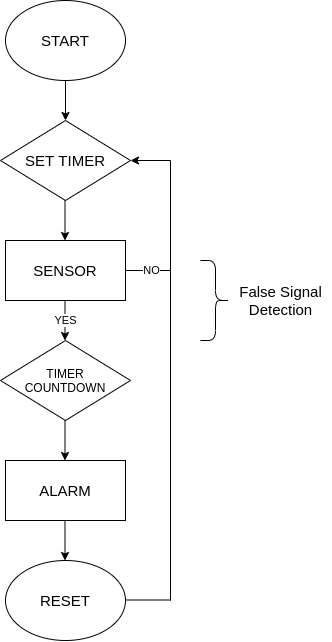

The diagram above was exported from draw.io. Its source (the exported page's mxGraphModel, read from the mxfile embedded in the PNG):
<mxGraphModel dx="1185" dy="668" grid="1" gridSize="10" guides="1" tooltips="1" connect="1" arrows="1" fold="1" page="1" pageScale="1" pageWidth="850" pageHeight="1100" math="0" shadow="0">
  <root>
    <mxCell id="0" />
    <mxCell id="1" parent="0" />
    <mxCell id="20_pVqDC98mJ12uckSfX-1" value="SENSOR" style="rounded=0;whiteSpace=wrap;html=1;fontSize=15;" vertex="1" parent="1">
      <mxGeometry x="135" y="340" width="120" height="60" as="geometry" />
    </mxCell>
    <mxCell id="20_pVqDC98mJ12uckSfX-2" value="START" style="ellipse;whiteSpace=wrap;html=1;fontSize=15;" vertex="1" parent="1">
      <mxGeometry x="135" y="100" width="120" height="80" as="geometry" />
    </mxCell>
    <mxCell id="20_pVqDC98mJ12uckSfX-3" value="SET TIMER" style="rhombus;whiteSpace=wrap;html=1;fontSize=15;" vertex="1" parent="1">
      <mxGeometry x="130" y="220" width="130" height="80" as="geometry" />
    </mxCell>
    <mxCell id="20_pVqDC98mJ12uckSfX-4" value="TIMER&lt;br&gt;COUNTDOWN" style="rhombus;whiteSpace=wrap;html=1;" vertex="1" parent="1">
      <mxGeometry x="130" y="440" width="130" height="80" as="geometry" />
    </mxCell>
    <mxCell id="20_pVqDC98mJ12uckSfX-5" value="ALARM" style="rounded=0;whiteSpace=wrap;html=1;fontSize=15;" vertex="1" parent="1">
      <mxGeometry x="135" y="560" width="120" height="60" as="geometry" />
    </mxCell>
    <mxCell id="20_pVqDC98mJ12uckSfX-6" value="RESET" style="ellipse;whiteSpace=wrap;html=1;fontSize=15;" vertex="1" parent="1">
      <mxGeometry x="135" y="660" width="120" height="80" as="geometry" />
    </mxCell>
    <mxCell id="20_pVqDC98mJ12uckSfX-7" value="" style="endArrow=classic;html=1;rounded=0;exitX=0.5;exitY=1;exitDx=0;exitDy=0;entryX=0.5;entryY=0;entryDx=0;entryDy=0;" edge="1" parent="1" source="20_pVqDC98mJ12uckSfX-2" target="20_pVqDC98mJ12uckSfX-3">
      <mxGeometry width="50" height="50" relative="1" as="geometry">
        <mxPoint x="400" y="480" as="sourcePoint" />
        <mxPoint x="450" y="430" as="targetPoint" />
      </mxGeometry>
    </mxCell>
    <mxCell id="20_pVqDC98mJ12uckSfX-8" value="" style="endArrow=classic;html=1;rounded=0;exitX=0.5;exitY=1;exitDx=0;exitDy=0;entryX=0.5;entryY=0;entryDx=0;entryDy=0;" edge="1" parent="1">
      <mxGeometry width="50" height="50" relative="1" as="geometry">
        <mxPoint x="194.5" y="300" as="sourcePoint" />
        <mxPoint x="194.5" y="340" as="targetPoint" />
      </mxGeometry>
    </mxCell>
    <mxCell id="20_pVqDC98mJ12uckSfX-9" value="YES" style="endArrow=classic;html=1;rounded=0;exitX=0.5;exitY=1;exitDx=0;exitDy=0;entryX=0.5;entryY=0;entryDx=0;entryDy=0;" edge="1" parent="1">
      <mxGeometry width="50" height="50" relative="1" as="geometry">
        <mxPoint x="194.5" y="400" as="sourcePoint" />
        <mxPoint x="194.5" y="440" as="targetPoint" />
      </mxGeometry>
    </mxCell>
    <mxCell id="20_pVqDC98mJ12uckSfX-10" value="" style="endArrow=classic;html=1;rounded=0;exitX=0.5;exitY=1;exitDx=0;exitDy=0;entryX=0.5;entryY=0;entryDx=0;entryDy=0;" edge="1" parent="1">
      <mxGeometry width="50" height="50" relative="1" as="geometry">
        <mxPoint x="194.5" y="520" as="sourcePoint" />
        <mxPoint x="194.5" y="560" as="targetPoint" />
      </mxGeometry>
    </mxCell>
    <mxCell id="20_pVqDC98mJ12uckSfX-12" value="" style="endArrow=classic;html=1;rounded=0;exitX=0.5;exitY=1;exitDx=0;exitDy=0;entryX=0.5;entryY=0;entryDx=0;entryDy=0;" edge="1" parent="1">
      <mxGeometry width="50" height="50" relative="1" as="geometry">
        <mxPoint x="194.5" y="620" as="sourcePoint" />
        <mxPoint x="194.5" y="660" as="targetPoint" />
      </mxGeometry>
    </mxCell>
    <mxCell id="20_pVqDC98mJ12uckSfX-16" value="" style="endArrow=none;html=1;rounded=0;exitX=1;exitY=0.5;exitDx=0;exitDy=0;startArrow=none;startFill=0;" edge="1" parent="1" source="20_pVqDC98mJ12uckSfX-1">
      <mxGeometry width="50" height="50" relative="1" as="geometry">
        <mxPoint x="400" y="480" as="sourcePoint" />
        <mxPoint x="300" y="370" as="targetPoint" />
      </mxGeometry>
    </mxCell>
    <mxCell id="20_pVqDC98mJ12uckSfX-27" value="NO" style="edgeLabel;html=1;align=center;verticalAlign=middle;resizable=0;points=[];" vertex="1" connectable="0" parent="20_pVqDC98mJ12uckSfX-16">
      <mxGeometry x="-0.5879" y="1" relative="1" as="geometry">
        <mxPoint x="16" y="1" as="offset" />
      </mxGeometry>
    </mxCell>
    <mxCell id="20_pVqDC98mJ12uckSfX-18" value="" style="endArrow=none;html=1;rounded=0;" edge="1" parent="1">
      <mxGeometry width="50" height="50" relative="1" as="geometry">
        <mxPoint x="300" y="370" as="sourcePoint" />
        <mxPoint x="300" y="260" as="targetPoint" />
      </mxGeometry>
    </mxCell>
    <mxCell id="20_pVqDC98mJ12uckSfX-19" value="" style="endArrow=classic;html=1;rounded=0;" edge="1" parent="1" target="20_pVqDC98mJ12uckSfX-3">
      <mxGeometry width="50" height="50" relative="1" as="geometry">
        <mxPoint x="300" y="260" as="sourcePoint" />
        <mxPoint x="450" y="430" as="targetPoint" />
      </mxGeometry>
    </mxCell>
    <mxCell id="20_pVqDC98mJ12uckSfX-23" value="" style="endArrow=none;html=1;rounded=0;" edge="1" parent="1">
      <mxGeometry width="50" height="50" relative="1" as="geometry">
        <mxPoint x="300" y="370" as="sourcePoint" />
        <mxPoint x="300" y="700" as="targetPoint" />
      </mxGeometry>
    </mxCell>
    <mxCell id="20_pVqDC98mJ12uckSfX-26" value="" style="endArrow=none;html=1;rounded=0;exitX=1;exitY=0.5;exitDx=0;exitDy=0;" edge="1" parent="1">
      <mxGeometry width="50" height="50" relative="1" as="geometry">
        <mxPoint x="255" y="699.5" as="sourcePoint" />
        <mxPoint x="300" y="699.5" as="targetPoint" />
      </mxGeometry>
    </mxCell>
    <mxCell id="20_pVqDC98mJ12uckSfX-29" value="" style="shape=curlyBracket;whiteSpace=wrap;html=1;rounded=1;flipH=1;fontSize=15;" vertex="1" parent="1">
      <mxGeometry x="330" y="360" width="30" height="80" as="geometry" />
    </mxCell>
    <mxCell id="20_pVqDC98mJ12uckSfX-32" value="False Signal&lt;br&gt;Detection" style="text;html=1;align=center;verticalAlign=middle;resizable=0;points=[];autosize=1;strokeColor=none;fillColor=none;fontSize=15;" vertex="1" parent="1">
      <mxGeometry x="360" y="380" width="100" height="40" as="geometry" />
    </mxCell>
  </root>
</mxGraphModel>